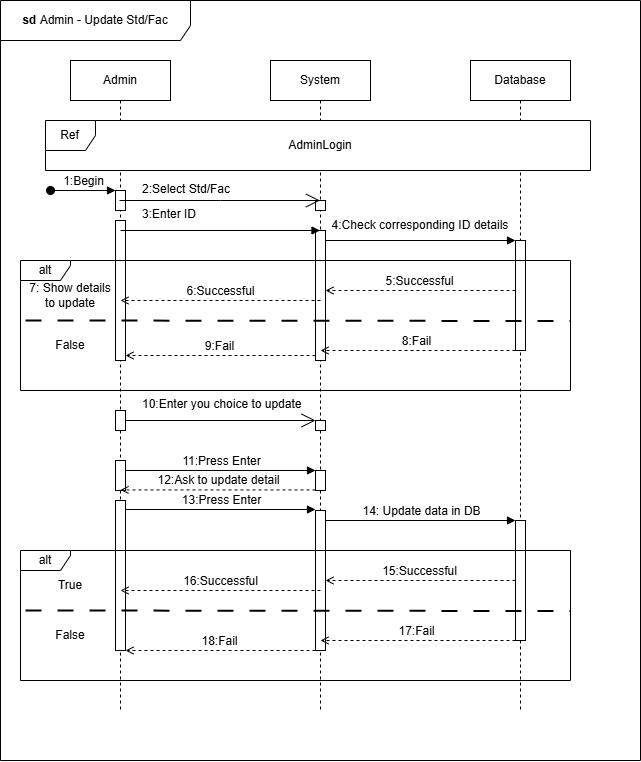

The diagram above was exported from draw.io. Its source (the exported page's mxGraphModel, read from the mxfile embedded in the PNG):
<mxGraphModel dx="1230" dy="767" grid="1" gridSize="10" guides="1" tooltips="1" connect="1" arrows="1" fold="1" page="1" pageScale="1" pageWidth="850" pageHeight="1100" math="0" shadow="0">
  <root>
    <mxCell id="0" />
    <mxCell id="1" parent="0" />
    <mxCell id="0ejoMVCWVF6vs4ZvIF4m-1" parent="1" style="shape=umlFrame;whiteSpace=wrap;html=1;pointerEvents=0;width=190;height=40;" value="&lt;b&gt;sd &lt;/b&gt;Admin - Update Std/Fac" vertex="1">
      <mxGeometry height="760" width="640" x="30" y="40" as="geometry" />
    </mxCell>
    <mxCell id="0ejoMVCWVF6vs4ZvIF4m-3" parent="1" style="shape=umlLifeline;perimeter=lifelinePerimeter;whiteSpace=wrap;html=1;container=1;dropTarget=0;collapsible=0;recursiveResize=0;outlineConnect=0;portConstraint=eastwest;newEdgeStyle={&quot;curved&quot;:0,&quot;rounded&quot;:0};" value="Admin" vertex="1">
      <mxGeometry height="650" width="100" x="100" y="100" as="geometry" />
    </mxCell>
    <mxCell id="0ejoMVCWVF6vs4ZvIF4m-13" parent="0ejoMVCWVF6vs4ZvIF4m-3" style="html=1;points=[[0,0,0,0,5],[0,1,0,0,-5],[1,0,0,0,5],[1,1,0,0,-5]];perimeter=orthogonalPerimeter;outlineConnect=0;targetShapes=umlLifeline;portConstraint=eastwest;newEdgeStyle={&quot;curved&quot;:0,&quot;rounded&quot;:0};pointerEvents=0;strokeColor=default;align=center;verticalAlign=middle;fontFamily=Helvetica;fontSize=12;fontColor=default;fillColor=default;" value="" vertex="1">
      <mxGeometry height="20" width="10" x="45" y="130" as="geometry" />
    </mxCell>
    <mxCell id="0ejoMVCWVF6vs4ZvIF4m-60" parent="0ejoMVCWVF6vs4ZvIF4m-3" style="html=1;points=[[0,0,0,0,5],[0,1,0,0,-5],[1,0,0,0,5],[1,1,0,0,-5]];perimeter=orthogonalPerimeter;outlineConnect=0;targetShapes=umlLifeline;portConstraint=eastwest;newEdgeStyle={&quot;curved&quot;:0,&quot;rounded&quot;:0};pointerEvents=0;strokeColor=default;align=center;verticalAlign=middle;fontFamily=Helvetica;fontSize=12;fontColor=default;fillColor=default;" value="" vertex="1">
      <mxGeometry height="140" width="10" x="45" y="160" as="geometry" />
    </mxCell>
    <mxCell id="0ejoMVCWVF6vs4ZvIF4m-69" parent="0ejoMVCWVF6vs4ZvIF4m-3" style="html=1;points=[[0,0,0,0,5],[0,1,0,0,-5],[1,0,0,0,5],[1,1,0,0,-5]];perimeter=orthogonalPerimeter;outlineConnect=0;targetShapes=umlLifeline;portConstraint=eastwest;newEdgeStyle={&quot;curved&quot;:0,&quot;rounded&quot;:0};pointerEvents=0;strokeColor=default;align=center;verticalAlign=middle;fontFamily=Helvetica;fontSize=12;fontColor=default;fillColor=default;" value="" vertex="1">
      <mxGeometry height="20" width="10" x="45" y="350" as="geometry" />
    </mxCell>
    <mxCell id="0ejoMVCWVF6vs4ZvIF4m-80" parent="0ejoMVCWVF6vs4ZvIF4m-3" style="html=1;points=[[0,0,0,0,5],[0,1,0,0,-5],[1,0,0,0,5],[1,1,0,0,-5]];perimeter=orthogonalPerimeter;outlineConnect=0;targetShapes=umlLifeline;portConstraint=eastwest;newEdgeStyle={&quot;curved&quot;:0,&quot;rounded&quot;:0};pointerEvents=0;strokeColor=default;align=center;verticalAlign=middle;fontFamily=Helvetica;fontSize=12;fontColor=default;fillColor=default;" value="" vertex="1">
      <mxGeometry height="30" width="10" x="45" y="400" as="geometry" />
    </mxCell>
    <mxCell id="0ejoMVCWVF6vs4ZvIF4m-4" parent="1" style="shape=umlLifeline;perimeter=lifelinePerimeter;whiteSpace=wrap;html=1;container=1;dropTarget=0;collapsible=0;recursiveResize=0;outlineConnect=0;portConstraint=eastwest;newEdgeStyle={&quot;curved&quot;:0,&quot;rounded&quot;:0};" value="System" vertex="1">
      <mxGeometry height="650" width="100" x="300" y="100" as="geometry" />
    </mxCell>
    <mxCell id="0ejoMVCWVF6vs4ZvIF4m-16" parent="0ejoMVCWVF6vs4ZvIF4m-4" style="html=1;points=[[0,0,0,0,5],[0,1,0,0,-5],[1,0,0,0,5],[1,1,0,0,-5]];perimeter=orthogonalPerimeter;outlineConnect=0;targetShapes=umlLifeline;portConstraint=eastwest;newEdgeStyle={&quot;curved&quot;:0,&quot;rounded&quot;:0};pointerEvents=0;strokeColor=default;align=center;verticalAlign=middle;fontFamily=Helvetica;fontSize=12;fontColor=default;fillColor=default;" value="" vertex="1">
      <mxGeometry height="10" width="10" x="45" y="140" as="geometry" />
    </mxCell>
    <mxCell id="0ejoMVCWVF6vs4ZvIF4m-61" parent="0ejoMVCWVF6vs4ZvIF4m-4" style="html=1;points=[[0,0,0,0,5],[0,1,0,0,-5],[1,0,0,0,5],[1,1,0,0,-5]];perimeter=orthogonalPerimeter;outlineConnect=0;targetShapes=umlLifeline;portConstraint=eastwest;newEdgeStyle={&quot;curved&quot;:0,&quot;rounded&quot;:0};pointerEvents=0;strokeColor=default;align=center;verticalAlign=middle;fontFamily=Helvetica;fontSize=12;fontColor=default;fillColor=default;" value="" vertex="1">
      <mxGeometry height="130" width="10" x="45" y="170" as="geometry" />
    </mxCell>
    <mxCell id="0ejoMVCWVF6vs4ZvIF4m-70" parent="0ejoMVCWVF6vs4ZvIF4m-4" style="html=1;points=[[0,0,0,0,5],[0,1,0,0,-5],[1,0,0,0,5],[1,1,0,0,-5]];perimeter=orthogonalPerimeter;outlineConnect=0;targetShapes=umlLifeline;portConstraint=eastwest;newEdgeStyle={&quot;curved&quot;:0,&quot;rounded&quot;:0};pointerEvents=0;strokeColor=default;align=center;verticalAlign=middle;fontFamily=Helvetica;fontSize=12;fontColor=default;fillColor=default;" value="" vertex="1">
      <mxGeometry height="10" width="10" x="45" y="360" as="geometry" />
    </mxCell>
    <mxCell id="0ejoMVCWVF6vs4ZvIF4m-5" parent="1" style="shape=umlLifeline;perimeter=lifelinePerimeter;whiteSpace=wrap;html=1;container=1;dropTarget=0;collapsible=0;recursiveResize=0;outlineConnect=0;portConstraint=eastwest;newEdgeStyle={&quot;curved&quot;:0,&quot;rounded&quot;:0};" value="Database" vertex="1">
      <mxGeometry height="650" width="100" x="500" y="100" as="geometry" />
    </mxCell>
    <mxCell id="0ejoMVCWVF6vs4ZvIF4m-57" parent="0ejoMVCWVF6vs4ZvIF4m-5" style="html=1;points=[[0,0,0,0,5],[0,1,0,0,-5],[1,0,0,0,5],[1,1,0,0,-5]];perimeter=orthogonalPerimeter;outlineConnect=0;targetShapes=umlLifeline;portConstraint=eastwest;newEdgeStyle={&quot;curved&quot;:0,&quot;rounded&quot;:0};pointerEvents=0;strokeColor=default;align=center;verticalAlign=middle;fontFamily=Helvetica;fontSize=12;fontColor=default;fillColor=default;" value="" vertex="1">
      <mxGeometry height="110" width="10" x="45" y="180" as="geometry" />
    </mxCell>
    <mxCell id="0ejoMVCWVF6vs4ZvIF4m-88" parent="0ejoMVCWVF6vs4ZvIF4m-5" style="html=1;points=[[0,0,0,0,5],[0,1,0,0,-5],[1,0,0,0,5],[1,1,0,0,-5]];perimeter=orthogonalPerimeter;outlineConnect=0;targetShapes=umlLifeline;portConstraint=eastwest;newEdgeStyle={&quot;curved&quot;:0,&quot;rounded&quot;:0};pointerEvents=0;strokeColor=default;align=center;verticalAlign=middle;fontFamily=Helvetica;fontSize=12;fontColor=default;fillColor=default;" value="" vertex="1">
      <mxGeometry height="120" width="10" x="45" y="460" as="geometry" />
    </mxCell>
    <mxCell id="0ejoMVCWVF6vs4ZvIF4m-10" parent="1" style="shape=umlFrame;whiteSpace=wrap;html=1;pointerEvents=0;recursiveResize=0;container=1;collapsible=0;width=50;fillColor=default;strokeColor=default;swimlaneFillColor=default;gradientColor=none;" value="Ref" vertex="1">
      <mxGeometry height="50" width="545" x="75" y="160" as="geometry" />
    </mxCell>
    <mxCell id="0ejoMVCWVF6vs4ZvIF4m-8" parent="0ejoMVCWVF6vs4ZvIF4m-10" style="text;html=1;whiteSpace=wrap;strokeColor=none;fillColor=none;align=center;verticalAlign=middle;rounded=0;" value="AdminLogin" vertex="1">
      <mxGeometry height="30" width="150" x="200" y="10" as="geometry" />
    </mxCell>
    <mxCell id="0ejoMVCWVF6vs4ZvIF4m-18" edge="1" parent="1" style="html=1;verticalAlign=bottom;startArrow=oval;startFill=1;endArrow=block;startSize=8;curved=0;rounded=0;fontFamily=Helvetica;fontSize=12;fontColor=default;" target="0ejoMVCWVF6vs4ZvIF4m-13" value="1:Begin">
      <mxGeometry relative="1" width="60" as="geometry">
        <mxPoint x="80" y="230" as="sourcePoint" />
        <mxPoint x="140" y="230" as="targetPoint" />
      </mxGeometry>
    </mxCell>
    <mxCell id="0ejoMVCWVF6vs4ZvIF4m-22" parent="1" style="text;whiteSpace=wrap;html=1;fontFamily=Helvetica;fontSize=12;fontColor=default;" value="&lt;span style=&quot;color: rgb(0, 0, 0); font-family: Helvetica; font-size: 12px; font-style: normal; font-variant-ligatures: normal; font-variant-caps: normal; font-weight: 400; letter-spacing: normal; orphans: 2; text-align: left; text-indent: 0px; text-transform: none; widows: 2; word-spacing: 0px; -webkit-text-stroke-width: 0px; white-space: nowrap; background-color: rgb(255, 255, 255); text-decoration-thickness: initial; text-decoration-style: initial; text-decoration-color: initial; display: inline !important; float: none;&quot;&gt;2:Select Std/Fac&lt;/span&gt;" vertex="1">
      <mxGeometry height="20" width="100" x="170" y="215" as="geometry" />
    </mxCell>
    <mxCell id="0ejoMVCWVF6vs4ZvIF4m-43" parent="1" style="shape=umlFrame;whiteSpace=wrap;html=1;pointerEvents=0;width=50;height=20;" value="alt" vertex="1">
      <mxGeometry height="130" width="550" x="50" y="300" as="geometry" />
    </mxCell>
    <mxCell id="0ejoMVCWVF6vs4ZvIF4m-44" edge="1" parent="1" style="endArrow=none;startArrow=none;endFill=0;startFill=0;endSize=8;html=1;verticalAlign=bottom;labelBackgroundColor=none;strokeWidth=2;rounded=0;fontFamily=Helvetica;fontSize=12;fontColor=default;dashed=1;dashPattern=8 8;" value="">
      <mxGeometry relative="1" width="160" as="geometry">
        <mxPoint x="55" y="360" as="sourcePoint" />
        <mxPoint x="600" y="360.5" as="targetPoint" />
      </mxGeometry>
    </mxCell>
    <mxCell id="0ejoMVCWVF6vs4ZvIF4m-45" edge="1" parent="1" style="html=1;verticalAlign=bottom;labelBackgroundColor=none;endArrow=open;endFill=0;dashed=1;rounded=0;fontFamily=Helvetica;fontSize=12;fontColor=default;" value="5:Successful">
      <mxGeometry relative="1" width="160" as="geometry">
        <mxPoint as="offset" />
        <mxPoint x="545" y="330" as="sourcePoint" />
        <mxPoint x="355" y="330" as="targetPoint" />
      </mxGeometry>
    </mxCell>
    <mxCell id="0ejoMVCWVF6vs4ZvIF4m-46" edge="1" parent="1" style="html=1;verticalAlign=bottom;labelBackgroundColor=none;endArrow=open;endFill=0;dashed=1;rounded=0;fontFamily=Helvetica;fontSize=12;fontColor=default;" value="6:Successful">
      <mxGeometry relative="1" width="160" as="geometry">
        <mxPoint x="350" y="340" as="sourcePoint" />
        <mxPoint x="150" y="340" as="targetPoint" />
      </mxGeometry>
    </mxCell>
    <mxCell id="0ejoMVCWVF6vs4ZvIF4m-47" parent="1" style="text;html=1;whiteSpace=wrap;strokeColor=none;fillColor=none;align=center;verticalAlign=middle;rounded=0;fontFamily=Helvetica;fontSize=12;fontColor=default;" value="7: Show details to update" vertex="1">
      <mxGeometry height="30" width="90" x="55" y="320" as="geometry" />
    </mxCell>
    <mxCell id="0ejoMVCWVF6vs4ZvIF4m-48" edge="1" parent="1" style="html=1;verticalAlign=bottom;labelBackgroundColor=none;endArrow=open;endFill=0;dashed=1;rounded=0;fontFamily=Helvetica;fontSize=12;fontColor=default;" value="8:Fail">
      <mxGeometry relative="1" width="160" x="0.0051" as="geometry">
        <mxPoint as="offset" />
        <mxPoint x="545" y="390" as="sourcePoint" />
        <mxPoint x="350" y="390" as="targetPoint" />
      </mxGeometry>
    </mxCell>
    <mxCell id="0ejoMVCWVF6vs4ZvIF4m-51" edge="1" parent="1" style="html=1;verticalAlign=bottom;labelBackgroundColor=none;endArrow=open;endFill=0;dashed=1;rounded=0;fontFamily=Helvetica;fontSize=12;fontColor=default;" value="9:Fail">
      <mxGeometry relative="1" width="160" as="geometry">
        <mxPoint x="345" y="395" as="sourcePoint" />
        <mxPoint x="155" y="395" as="targetPoint" />
      </mxGeometry>
    </mxCell>
    <mxCell id="0ejoMVCWVF6vs4ZvIF4m-52" parent="1" style="text;html=1;whiteSpace=wrap;strokeColor=none;fillColor=none;align=center;verticalAlign=middle;rounded=0;fontFamily=Helvetica;fontSize=12;fontColor=default;" value="False" vertex="1">
      <mxGeometry height="30" width="60" x="70" y="370" as="geometry" />
    </mxCell>
    <mxCell id="0ejoMVCWVF6vs4ZvIF4m-59" edge="1" parent="1" source="0ejoMVCWVF6vs4ZvIF4m-3" style="endArrow=open;endFill=1;endSize=12;html=1;rounded=0;fontFamily=Helvetica;fontSize=12;fontColor=default;" target="0ejoMVCWVF6vs4ZvIF4m-4" value="">
      <mxGeometry relative="1" width="160" as="geometry">
        <Array as="points">
          <mxPoint x="250" y="240" />
        </Array>
        <mxPoint x="160" y="240" as="sourcePoint" />
        <mxPoint x="320" y="240" as="targetPoint" />
      </mxGeometry>
    </mxCell>
    <mxCell id="0ejoMVCWVF6vs4ZvIF4m-62" edge="1" parent="1" style="html=1;verticalAlign=bottom;labelBackgroundColor=none;endArrow=block;endFill=1;rounded=0;fontFamily=Helvetica;fontSize=12;fontColor=default;" value="">
      <mxGeometry relative="1" width="160" as="geometry">
        <mxPoint x="150" y="270" as="sourcePoint" />
        <mxPoint x="349.5" y="270" as="targetPoint" />
      </mxGeometry>
    </mxCell>
    <mxCell id="0ejoMVCWVF6vs4ZvIF4m-63" parent="1" style="text;whiteSpace=wrap;html=1;fontFamily=Helvetica;fontSize=12;fontColor=default;" value="&lt;span style=&quot;color: rgb(0, 0, 0); font-family: Helvetica; font-size: 12px; font-style: normal; font-variant-ligatures: normal; font-variant-caps: normal; font-weight: 400; letter-spacing: normal; orphans: 2; text-align: left; text-indent: 0px; text-transform: none; widows: 2; word-spacing: 0px; -webkit-text-stroke-width: 0px; white-space: nowrap; background-color: rgb(255, 255, 255); text-decoration-thickness: initial; text-decoration-style: initial; text-decoration-color: initial; display: inline !important; float: none;&quot;&gt;3:Enter ID&lt;/span&gt;" vertex="1">
      <mxGeometry height="20" width="100" x="170" y="240" as="geometry" />
    </mxCell>
    <mxCell id="0ejoMVCWVF6vs4ZvIF4m-64" edge="1" parent="1" style="html=1;verticalAlign=bottom;labelBackgroundColor=none;endArrow=block;endFill=1;rounded=0;fontFamily=Helvetica;fontSize=12;fontColor=default;exitX=1;exitY=0.5;exitDx=0;exitDy=0;exitPerimeter=0;" value="">
      <mxGeometry relative="1" width="160" as="geometry">
        <mxPoint x="355" y="280" as="sourcePoint" />
        <mxPoint x="545" y="280" as="targetPoint" />
      </mxGeometry>
    </mxCell>
    <mxCell id="0ejoMVCWVF6vs4ZvIF4m-65" parent="1" style="text;html=1;whiteSpace=wrap;strokeColor=none;fillColor=none;align=center;verticalAlign=middle;rounded=0;fontFamily=Helvetica;fontSize=12;fontColor=default;" value="4:Check corresponding ID details" vertex="1">
      <mxGeometry height="30" width="190" x="355" y="250" as="geometry" />
    </mxCell>
    <mxCell id="0ejoMVCWVF6vs4ZvIF4m-73" edge="1" parent="1" style="html=1;verticalAlign=bottom;endArrow=block;curved=0;rounded=0;fontFamily=Helvetica;fontSize=12;fontColor=default;" target="0ejoMVCWVF6vs4ZvIF4m-81" value="11:Press Enter">
      <mxGeometry relative="1" width="80" as="geometry">
        <mxPoint as="offset" />
        <mxPoint x="155" y="510" as="sourcePoint" />
        <mxPoint x="339.5" y="510" as="targetPoint" />
      </mxGeometry>
    </mxCell>
    <mxCell id="0ejoMVCWVF6vs4ZvIF4m-75" edge="1" parent="1" style="endArrow=open;endFill=1;endSize=12;html=1;rounded=0;fontFamily=Helvetica;fontSize=12;fontColor=default;exitX=1;exitY=1;exitDx=0;exitDy=-5;exitPerimeter=0;entryX=0;entryY=0;entryDx=0;entryDy=5;entryPerimeter=0;" value="">
      <mxGeometry relative="1" width="160" as="geometry">
        <Array as="points" />
        <mxPoint x="155" y="460" as="sourcePoint" />
        <mxPoint x="345" y="460" as="targetPoint" />
      </mxGeometry>
    </mxCell>
    <mxCell id="0ejoMVCWVF6vs4ZvIF4m-76" parent="1" style="text;whiteSpace=wrap;html=1;fontFamily=Helvetica;fontSize=12;fontColor=default;" value="&lt;span style=&quot;color: rgb(0, 0, 0); font-family: Helvetica; font-size: 12px; font-style: normal; font-variant-ligatures: normal; font-variant-caps: normal; font-weight: 400; letter-spacing: normal; orphans: 2; text-align: center; text-indent: 0px; text-transform: none; widows: 2; word-spacing: 0px; -webkit-text-stroke-width: 0px; white-space: nowrap; background-color: rgb(255, 255, 255); text-decoration-thickness: initial; text-decoration-style: initial; text-decoration-color: initial; display: inline !important; float: none;&quot;&gt;10:Enter you choice to update&lt;/span&gt;" vertex="1">
      <mxGeometry width="180" x="170" y="430" as="geometry" />
    </mxCell>
    <mxCell id="0ejoMVCWVF6vs4ZvIF4m-81" parent="1" style="html=1;points=[[0,0,0,0,5],[0,1,0,0,-5],[1,0,0,0,5],[1,1,0,0,-5]];perimeter=orthogonalPerimeter;outlineConnect=0;targetShapes=umlLifeline;portConstraint=eastwest;newEdgeStyle={&quot;curved&quot;:0,&quot;rounded&quot;:0};pointerEvents=0;strokeColor=default;align=center;verticalAlign=middle;fontFamily=Helvetica;fontSize=12;fontColor=default;fillColor=default;" value="" vertex="1">
      <mxGeometry height="20" width="10" x="345" y="510" as="geometry" />
    </mxCell>
    <mxCell id="0ejoMVCWVF6vs4ZvIF4m-83" edge="1" parent="1" style="html=1;verticalAlign=bottom;labelBackgroundColor=none;endArrow=open;endFill=0;dashed=1;rounded=0;fontFamily=Helvetica;fontSize=12;fontColor=default;" value="12:Ask to update detail">
      <mxGeometry relative="1" width="160" x="0.0022" as="geometry">
        <mxPoint as="offset" />
        <mxPoint x="345" y="529.43" as="sourcePoint" />
        <mxPoint x="150" y="529.43" as="targetPoint" />
      </mxGeometry>
    </mxCell>
    <mxCell id="0ejoMVCWVF6vs4ZvIF4m-84" parent="1" style="html=1;points=[[0,0,0,0,5],[0,1,0,0,-5],[1,0,0,0,5],[1,1,0,0,-5]];perimeter=orthogonalPerimeter;outlineConnect=0;targetShapes=umlLifeline;portConstraint=eastwest;newEdgeStyle={&quot;curved&quot;:0,&quot;rounded&quot;:0};pointerEvents=0;strokeColor=default;align=center;verticalAlign=middle;fontFamily=Helvetica;fontSize=12;fontColor=default;fillColor=default;" value="" vertex="1">
      <mxGeometry height="150" width="10" x="145" y="540" as="geometry" />
    </mxCell>
    <mxCell id="0ejoMVCWVF6vs4ZvIF4m-85" parent="1" style="html=1;points=[[0,0,0,0,5],[0,1,0,0,-5],[1,0,0,0,5],[1,1,0,0,-5]];perimeter=orthogonalPerimeter;outlineConnect=0;targetShapes=umlLifeline;portConstraint=eastwest;newEdgeStyle={&quot;curved&quot;:0,&quot;rounded&quot;:0};pointerEvents=0;strokeColor=default;align=center;verticalAlign=middle;fontFamily=Helvetica;fontSize=12;fontColor=default;fillColor=default;" value="" vertex="1">
      <mxGeometry height="140" width="10" x="345" y="550" as="geometry" />
    </mxCell>
    <mxCell id="0ejoMVCWVF6vs4ZvIF4m-86" edge="1" parent="1" style="html=1;verticalAlign=bottom;endArrow=block;curved=0;rounded=0;fontFamily=Helvetica;fontSize=12;fontColor=default;" value="13:Press Enter">
      <mxGeometry relative="1" width="80" as="geometry">
        <mxPoint as="offset" />
        <mxPoint x="155" y="549" as="sourcePoint" />
        <mxPoint x="345" y="549" as="targetPoint" />
      </mxGeometry>
    </mxCell>
    <mxCell id="0ejoMVCWVF6vs4ZvIF4m-89" edge="1" parent="1" style="html=1;verticalAlign=bottom;endArrow=block;curved=0;rounded=0;fontFamily=Helvetica;fontSize=12;fontColor=default;" value="14: Update data in DB">
      <mxGeometry relative="1" width="80" as="geometry">
        <mxPoint as="offset" />
        <mxPoint x="355" y="560" as="sourcePoint" />
        <mxPoint x="545" y="560" as="targetPoint" />
      </mxGeometry>
    </mxCell>
    <mxCell id="0ejoMVCWVF6vs4ZvIF4m-90" parent="1" style="shape=umlFrame;whiteSpace=wrap;html=1;pointerEvents=0;width=50;height=20;" value="alt" vertex="1">
      <mxGeometry height="130" width="550" x="50" y="590" as="geometry" />
    </mxCell>
    <mxCell id="0ejoMVCWVF6vs4ZvIF4m-91" edge="1" parent="1" style="endArrow=none;startArrow=none;endFill=0;startFill=0;endSize=8;html=1;verticalAlign=bottom;labelBackgroundColor=none;strokeWidth=2;rounded=0;fontFamily=Helvetica;fontSize=12;fontColor=default;dashed=1;dashPattern=8 8;" value="">
      <mxGeometry relative="1" width="160" as="geometry">
        <mxPoint x="55" y="650" as="sourcePoint" />
        <mxPoint x="600" y="650.5" as="targetPoint" />
      </mxGeometry>
    </mxCell>
    <mxCell id="0ejoMVCWVF6vs4ZvIF4m-92" edge="1" parent="1" style="html=1;verticalAlign=bottom;labelBackgroundColor=none;endArrow=open;endFill=0;dashed=1;rounded=0;fontFamily=Helvetica;fontSize=12;fontColor=default;" value="15:Successful">
      <mxGeometry relative="1" width="160" as="geometry">
        <mxPoint as="offset" />
        <mxPoint x="545" y="620" as="sourcePoint" />
        <mxPoint x="355" y="620" as="targetPoint" />
      </mxGeometry>
    </mxCell>
    <mxCell id="0ejoMVCWVF6vs4ZvIF4m-93" edge="1" parent="1" style="html=1;verticalAlign=bottom;labelBackgroundColor=none;endArrow=open;endFill=0;dashed=1;rounded=0;fontFamily=Helvetica;fontSize=12;fontColor=default;" value="16:Successful">
      <mxGeometry relative="1" width="160" as="geometry">
        <mxPoint x="350" y="630" as="sourcePoint" />
        <mxPoint x="150" y="630" as="targetPoint" />
      </mxGeometry>
    </mxCell>
    <mxCell id="0ejoMVCWVF6vs4ZvIF4m-94" parent="1" style="text;html=1;whiteSpace=wrap;strokeColor=none;fillColor=none;align=center;verticalAlign=middle;rounded=0;fontFamily=Helvetica;fontSize=12;fontColor=default;" value="True" vertex="1">
      <mxGeometry height="30" width="90" x="55" y="610" as="geometry" />
    </mxCell>
    <mxCell id="0ejoMVCWVF6vs4ZvIF4m-95" edge="1" parent="1" style="html=1;verticalAlign=bottom;labelBackgroundColor=none;endArrow=open;endFill=0;dashed=1;rounded=0;fontFamily=Helvetica;fontSize=12;fontColor=default;" value="17:Fail">
      <mxGeometry relative="1" width="160" x="0.0051" as="geometry">
        <mxPoint as="offset" />
        <mxPoint x="545" y="680" as="sourcePoint" />
        <mxPoint x="350" y="680" as="targetPoint" />
      </mxGeometry>
    </mxCell>
    <mxCell id="0ejoMVCWVF6vs4ZvIF4m-96" edge="1" parent="1" style="html=1;verticalAlign=bottom;labelBackgroundColor=none;endArrow=open;endFill=0;dashed=1;rounded=0;fontFamily=Helvetica;fontSize=12;fontColor=default;" value="18:Fail">
      <mxGeometry relative="1" width="160" as="geometry">
        <mxPoint x="345" y="690" as="sourcePoint" />
        <mxPoint x="155" y="690" as="targetPoint" />
      </mxGeometry>
    </mxCell>
    <mxCell id="0ejoMVCWVF6vs4ZvIF4m-97" parent="1" style="text;html=1;whiteSpace=wrap;strokeColor=none;fillColor=none;align=center;verticalAlign=middle;rounded=0;fontFamily=Helvetica;fontSize=12;fontColor=default;" value="False" vertex="1">
      <mxGeometry height="30" width="60" x="70" y="660" as="geometry" />
    </mxCell>
  </root>
</mxGraphModel>